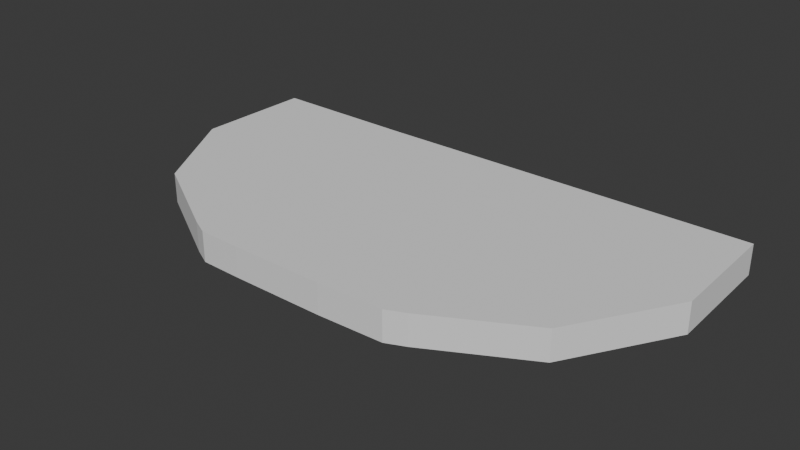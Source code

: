 # Source: untitled.blend  (saved by Blender 4.0.36; exported with 4.5.12 LTS)
import bpy
from mathutils import Matrix  # noqa: F401  (used for matrix-valued properties, if any)

bpy.ops.wm.read_factory_settings(use_empty=True)
scene = bpy.context.scene
scene.name = 'Scene'

# ---- collections
col_collection = bpy.data.collections.new('Collection'); scene.collection.children.link(col_collection)

# ---- world
world_world = bpy.data.worlds.new('World'); scene.world = world_world
world_world.use_nodes = True; world_world.node_tree.nodes.clear()
_N = world_world.node_tree.nodes; _L = world_world.node_tree.links
n0 = _N.new('ShaderNodeOutputWorld'); n0.name = 'World Output'; n0.location = (300, 300)
n1 = _N.new('ShaderNodeBackground'); n1.name = 'Background'; n1.location = (10, 300)
n1.inputs[0].default_value = (0.05088, 0.05088, 0.05088, 1.0)
_L.new(n1.outputs[0], n0.inputs[0])
n0.is_active_output = True
world_world.color = (0.05088, 0.05088, 0.05088)
world_world.use_sun_shadow = False
world_world.sun_shadow_jitter_overblur = 0.0

# ---- meshes
me_plane = bpy.data.meshes.new('Plane')
me_plane.from_pydata([(-0.6172, -0.9781, 0.0), (0.7922, -0.9672, 0.0), (-1.782, 0.9836, 0.0), (1.99, 0.9836, 0.0), (-1.793, 0.1445, 0.0), (-1.394, -0.5414, 0.0), (-0.7429, -0.9157, 0.0), (0.9234, -0.9102, 0.0), (1.585, -0.5524, 0.0), (2.012, 0.1554, 0.0), (-0.3224, -0.9836, 0.0), (0.3333, -0.9836, 0.0), (0.8857, 0.9781, 0.0), (-0.7216, 0.9727, 0.0), (0.8967, -0.7297, 0.0), (-0.7107, -0.7188, 0.0), (0.8857, -0.2352, 0.0), (-0.7162, -0.2571, 0.0), (0.8857, 0.3195, 0.0), (-0.7107, 0.3086, 0.0), (-0.6172, -0.9781, 0.2103), (0.7922, -0.9672, 0.2103), (-1.782, 0.9836, 0.2103), (1.99, 0.9836, 0.2103), (-1.793, 0.1445, 0.2103), (-1.394, -0.5414, 0.2103), (-0.7429, -0.9157, 0.2103), (0.9234, -0.9102, 0.2103), (1.585, -0.5524, 0.2103), (2.012, 0.1554, 0.2103), (-0.3224, -0.9836, 0.2103), (0.3333, -0.9836, 0.2103), (0.8857, 0.9781, 0.2103), (-0.7216, 0.9727, 0.2103), (0.8967, -0.7297, 0.2103), (-0.7107, -0.7188, 0.2103), (0.8857, -0.2352, 0.2103), (-0.7162, -0.2571, 0.2103), (0.8857, 0.3195, 0.2103), (-0.7107, 0.3086, 0.2103)], [], [(18, 12, 3, 9), (11, 14, 7, 1), (14, 16, 8, 7), (16, 18, 9, 8), (5, 4, 19, 17), (17, 19, 18, 16), (6, 5, 17, 15), (15, 17, 16, 14), (0, 6, 15, 10), (10, 15, 14, 11), (4, 2, 13, 19), (19, 13, 12, 18), (38, 29, 23, 32), (31, 21, 27, 34), (34, 27, 28, 36), (36, 28, 29, 38), (25, 37, 39, 24), (37, 36, 38, 39), (26, 35, 37, 25), (35, 34, 36, 37), (20, 30, 35, 26), (30, 31, 34, 35), (24, 39, 33, 22), (39, 38, 32, 33), (12, 13, 33, 32), (8, 9, 29, 28), (9, 3, 23, 29), (13, 2, 22, 33), (2, 4, 24, 22), (4, 5, 25, 24), (0, 10, 30, 20), (5, 6, 26, 25), (10, 11, 31, 30), (1, 7, 27, 21), (6, 0, 20, 26), (3, 12, 32, 23), (7, 8, 28, 27), (11, 1, 21, 31)])
_uv = me_plane.uv_layers.new(name='UVMap')
_uv.uv.foreach_set('vector', [0.6667, 0.75, 0.6667, 1.0, 1.0, 1.0, 1.0, 0.75, 0.6667, 0.0, 0.6667, 0.25, 1.0, 0.25, 1.0, 0.0, 0.6667, 0.25, 0.6667, 0.5, 1.0, 0.5, 1.0, 0.25, 0.6667, 0.5, 0.6667, 0.75, 1.0, 0.75, 1.0, 0.5, 0.0, 0.5, 0.0, 0.75, 0.3333, 0.75, 0.3333, 0.5, 0.3333, 0.5, 0.3333, 0.75, 0.6667, 0.75, 0.6667, 0.5, 0.0, 0.25, 0.0, 0.5, 0.3333, 0.5, 0.3333, 0.25, 0.3333, 0.25, 0.3333, 0.5, 0.6667, 0.5, 0.6667, 0.25, 0.0, 0.0, 0.0, 0.25, 0.3333, 0.25, 0.3333, 0.0, 0.3333, 0.0, 0.3333, 0.25, 0.6667, 0.25, 0.6667, 0.0, 0.0, 0.75, 0.0, 1.0, 0.3333, 1.0, 0.3333, 0.75, 0.3333, 0.75, 0.3333, 1.0, 0.6667, 1.0, 0.6667, 0.75, 0.6667, 0.75, 1.0, 0.75, 1.0, 1.0, 0.6667, 1.0, 0.6667, 0.0, 1.0, 0.0, 1.0, 0.25, 0.6667, 0.25, 0.6667, 0.25, 1.0, 0.25, 1.0, 0.5, 0.6667, 0.5, 0.6667, 0.5, 1.0, 0.5, 1.0, 0.75, 0.6667, 0.75, 0.0, 0.5, 0.3333, 0.5, 0.3333, 0.75, 0.0, 0.75, 0.3333, 0.5, 0.6667, 0.5, 0.6667, 0.75, 0.3333, 0.75, 0.0, 0.25, 0.3333, 0.25, 0.3333, 0.5, 0.0, 0.5, 0.3333, 0.25, 0.6667, 0.25, 0.6667, 0.5, 0.3333, 0.5, 0.0, 0.0, 0.3333, 0.0, 0.3333, 0.25, 0.0, 0.25, 0.3333, 0.0, 0.6667, 0.0, 0.6667, 0.25, 0.3333, 0.25, 0.0, 0.75, 0.3333, 0.75, 0.3333, 1.0, 0.0, 1.0, 0.3333, 0.75, 0.6667, 0.75, 0.6667, 1.0, 0.3333, 1.0, 0.6667, 1.0, 0.3333, 1.0, 0.3333, 1.0, 0.6667, 1.0, 1.0, 0.5, 1.0, 0.75, 1.0, 0.75, 1.0, 0.5, 1.0, 0.75, 1.0, 1.0, 1.0, 1.0, 1.0, 0.75, 0.3333, 1.0, 0.0, 1.0, 0.0, 1.0, 0.3333, 1.0, 0.0, 1.0, 0.0, 0.75, 0.0, 0.75, 0.0, 1.0, 0.0, 0.75, 0.0, 0.5, 0.0, 0.5, 0.0, 0.75, 0.0, 0.0, 0.3333, 0.0, 0.3333, 0.0, 0.0, 0.0, 0.0, 0.5, 0.0, 0.25, 0.0, 0.25, 0.0, 0.5, 0.3333, 0.0, 0.6667, 0.0, 0.6667, 0.0, 0.3333, 0.0, 1.0, 0.0, 1.0, 0.25, 1.0, 0.25, 1.0, 0.0, 0.0, 0.25, 0.0, 0.0, 0.0, 0.0, 0.0, 0.25, 1.0, 1.0, 0.6667, 1.0, 0.6667, 1.0, 1.0, 1.0, 1.0, 0.25, 1.0, 0.5, 1.0, 0.5, 1.0, 0.25, 0.6667, 0.0, 1.0, 0.0, 1.0, 0.0, 0.6667, 0.0])
me_plane.update()

# ---- objects
ob_empty = bpy.data.objects.new('Empty', None)
ob_plane = bpy.data.objects.new('Plane', me_plane)

# ---- transforms, parenting, visibility, modifiers, constraints
ob_empty.location = (0.0, 0.0, -0.3659)
ob_empty.empty_display_type = 'IMAGE'
ob_empty.empty_display_size = 5.0
ob_plane.location = (0.0, 0.0, 0.1835)

# ---- collection membership
col_collection.objects.link(ob_empty)
col_collection.objects.link(ob_plane)

# ---- scene / render settings (as saved in the file)
scene.frame_start = 1; scene.frame_end = 250; scene.frame_set(1)
scene.render.engine = 'BLENDER_EEVEE_NEXT'
scene.cycles.sampling_pattern = 'TABULATED_SOBOL'
bpy.context.view_layer.update()

# ---- added for rendering (the .blend has no active camera and no usable light): camera, sun
cam_auto = bpy.data.cameras.new('AutoCamera')
cam_auto.lens = 50.0
cam_auto.sensor_width = 36.0
cam_auto.clip_end = 1000.0
ob_auto_camera = bpy.data.objects.new('AutoCamera', cam_auto)
scene.collection.objects.link(ob_auto_camera)
ob_auto_camera.location = (4.07715, -4.76132, 3.46284)
ob_auto_camera.rotation_euler = (1.09748, -7.21219e-08, 0.694738)
scene.camera = ob_auto_camera
light_auto_sun = bpy.data.lights.new('AutoSun', 'SUN')
light_auto_sun.energy = 3.0
light_auto_sun.angle = 0.0523599
ob_auto_sun = bpy.data.objects.new('AutoSun', light_auto_sun)
scene.collection.objects.link(ob_auto_sun)
ob_auto_sun.rotation_euler = (0.872665, 0.174533, 0.523599)
bpy.context.view_layer.update()
